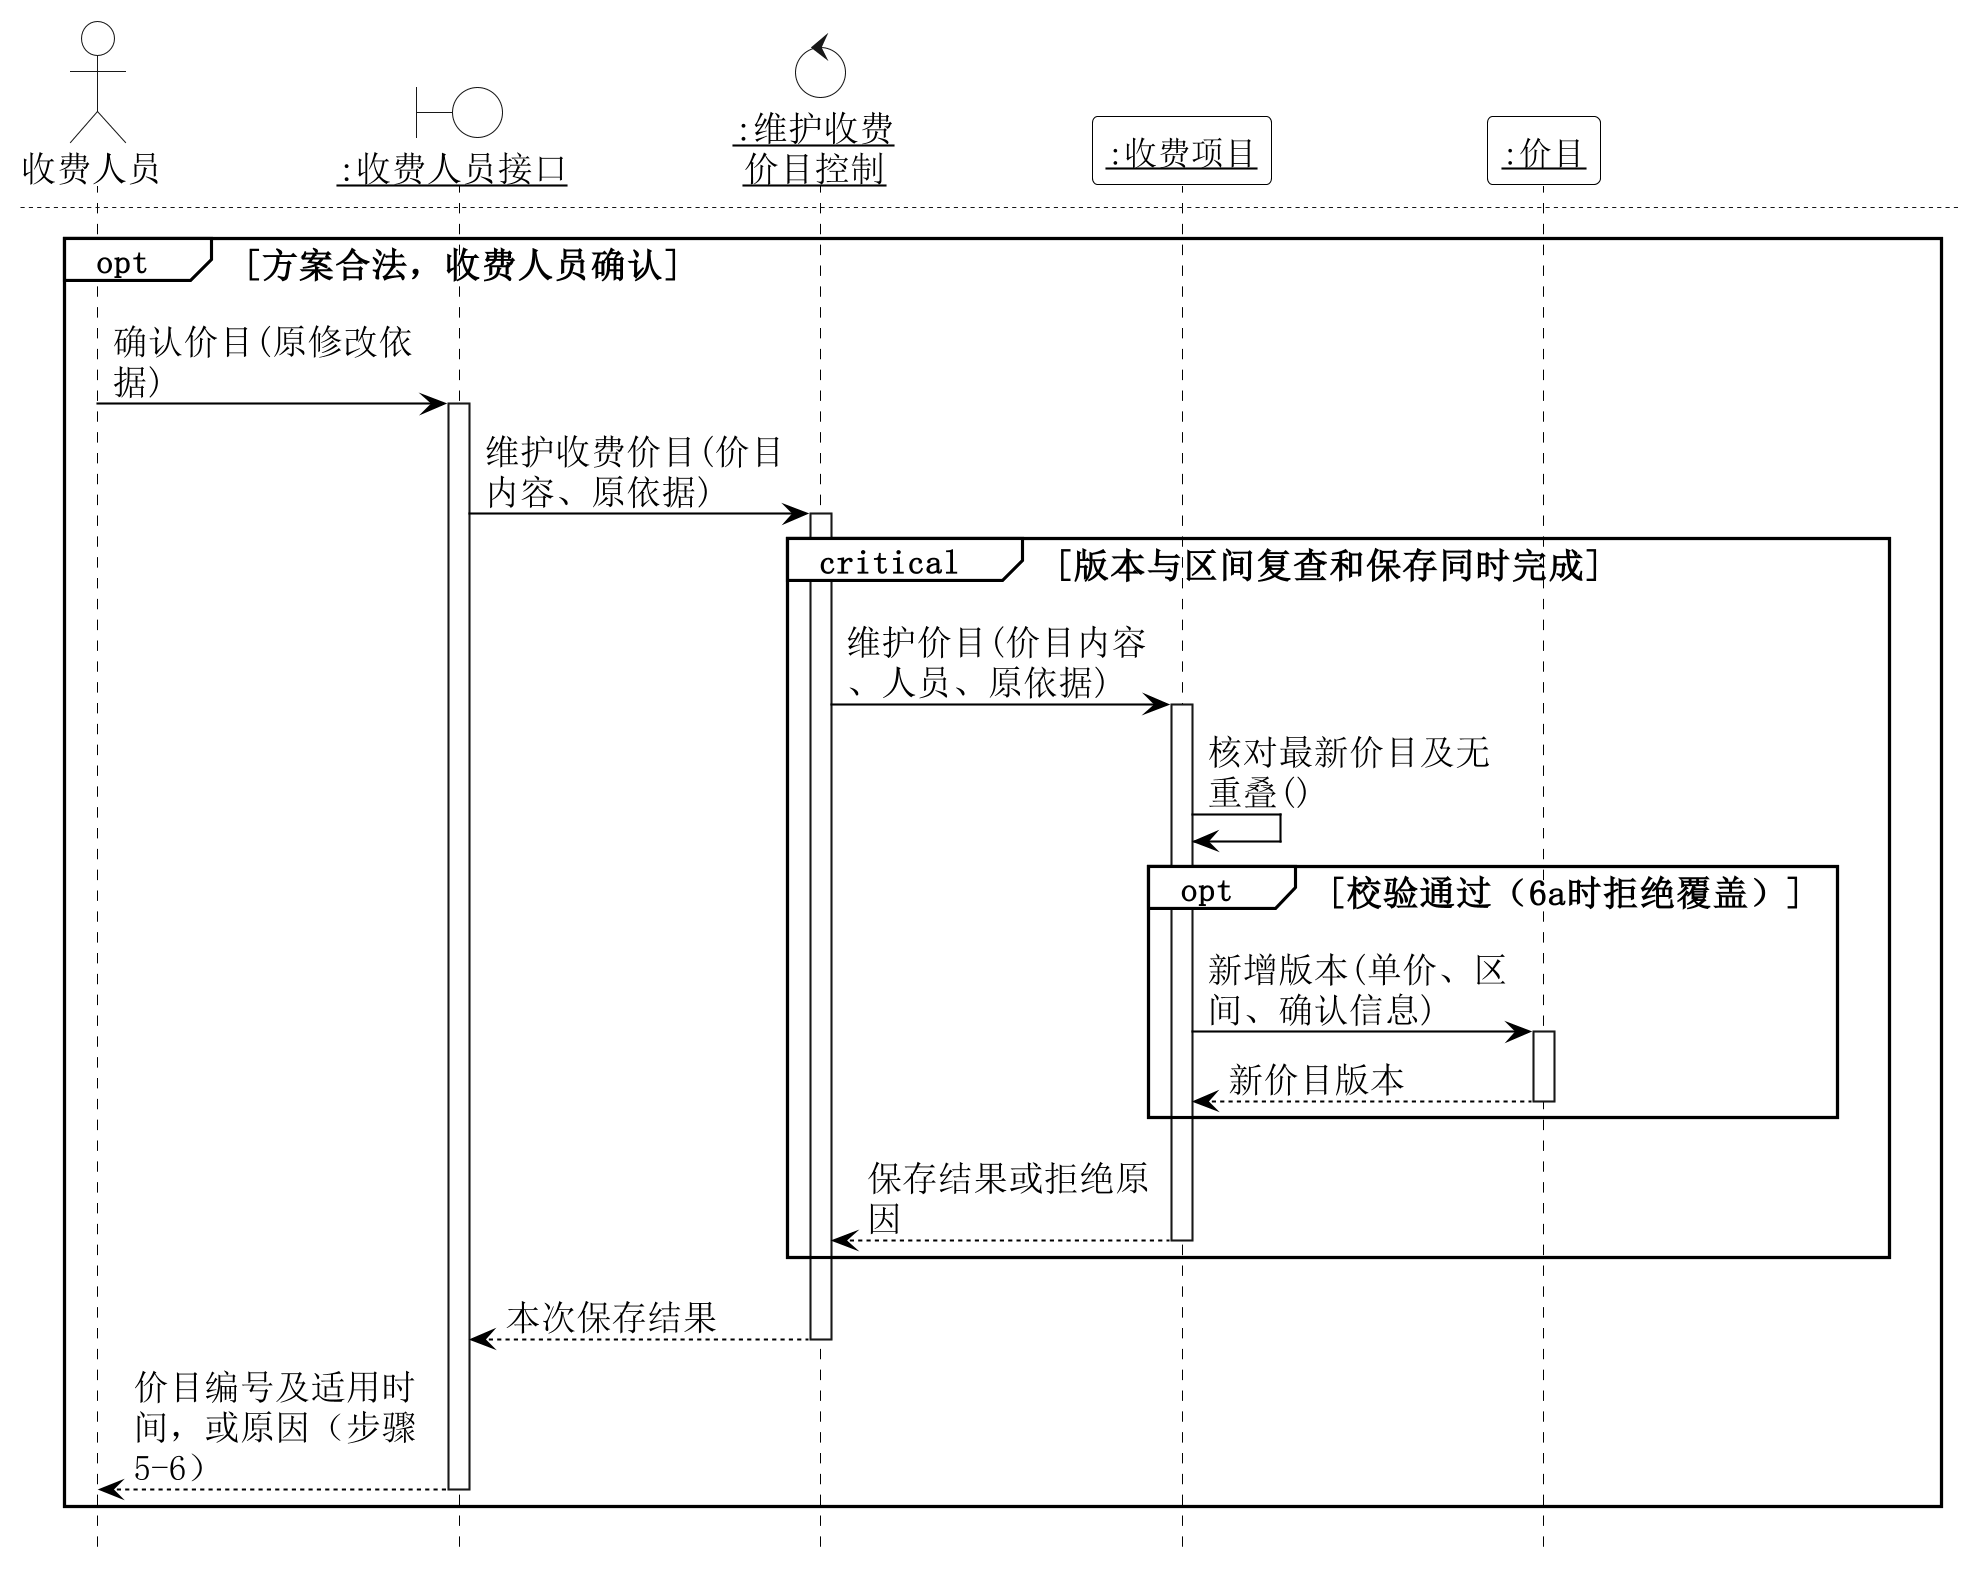

The diagram above was rendered by PlantUML. Its source (embedded in the PNG):
@startuml
hide footbox
skinparam backgroundColor white
skinparam shadowing false
skinparam defaultFontName SimSun
skinparam defaultFontSize 17
skinparam dpi 200
skinparam maxMessageSize 150
skinparam sequence {
 ArrowColor black
 ArrowFontSize 17
 LifeLineBorderColor black
 LifeLineBackgroundColor white
 ParticipantBorderColor black
 ParticipantBackgroundColor white
 GroupBorderColor black
 GroupBackgroundColor white
 GroupHeaderFontSize 16
 ParticipantFontSize 16
 ReferenceBackgroundColor white
 ReferenceBorderColor black
}
skinparam NoteBackgroundColor white
skinparam NoteBorderColor black
actor "收费人员" as A #white
boundary "<u>:收费人员接口</u>" as B #white
control "<u>:维护收费</u>\n<u>价目控制</u>" as K #white
participant "<u>:收费项目</u>" as S
participant "<u>:价目</u>" as P
A -> B : 新增或调整价目(项目)
activate B
B -> K : 取得项目价目(项目)
activate K
K -> S : 提供现有价目()
activate S
S -> P : 提供适用区间()
activate P
P --> S : 历史与当前价目
deactivate P
S --> K : 项目、单位及现有价目
deactivate S
K --> B : 当前价目及修改依据
deactivate K
B --> A : 展示现有价目（步骤1-2）
deactivate B
A -> B : 提交新价目(价目内容、确认信息)
activate B
B -> B : 检查输入及确认信息()
B -> K : 检查价目方案(价目内容)
activate K
K -> S : 检查价目方案(单位、单价、区间)
activate S
S -> P : 检查区间重叠(新区间)
activate P
P --> S : 无重叠或冲突区间
deactivate P
S --> K : 方案校验结果
deactivate S
K --> B : 待保存方案或错误
deactivate K
B --> A : 核对价目或提示问题（步骤3-4）
deactivate B
newpage
opt 方案合法，收费人员确认
A -> B : 确认价目(原修改依据)
activate B
B -> K : 维护收费价目(价目内容、原依据)
activate K
critical 版本与区间复查和保存同时完成
K -> S : 维护价目(价目内容、人员、原依据)
activate S
S -> S : 核对最新价目及无重叠()
opt 校验通过（6a时拒绝覆盖）
S -> P : 新增版本(单价、区间、确认信息)
activate P
P --> S : 新价目版本
deactivate P
end
S --> K : 保存结果或拒绝原因
deactivate S
end
K --> B : 本次保存结果
deactivate K
B --> A : 价目编号及适用时间，或原因（步骤5-6）
deactivate B
end
@enduml